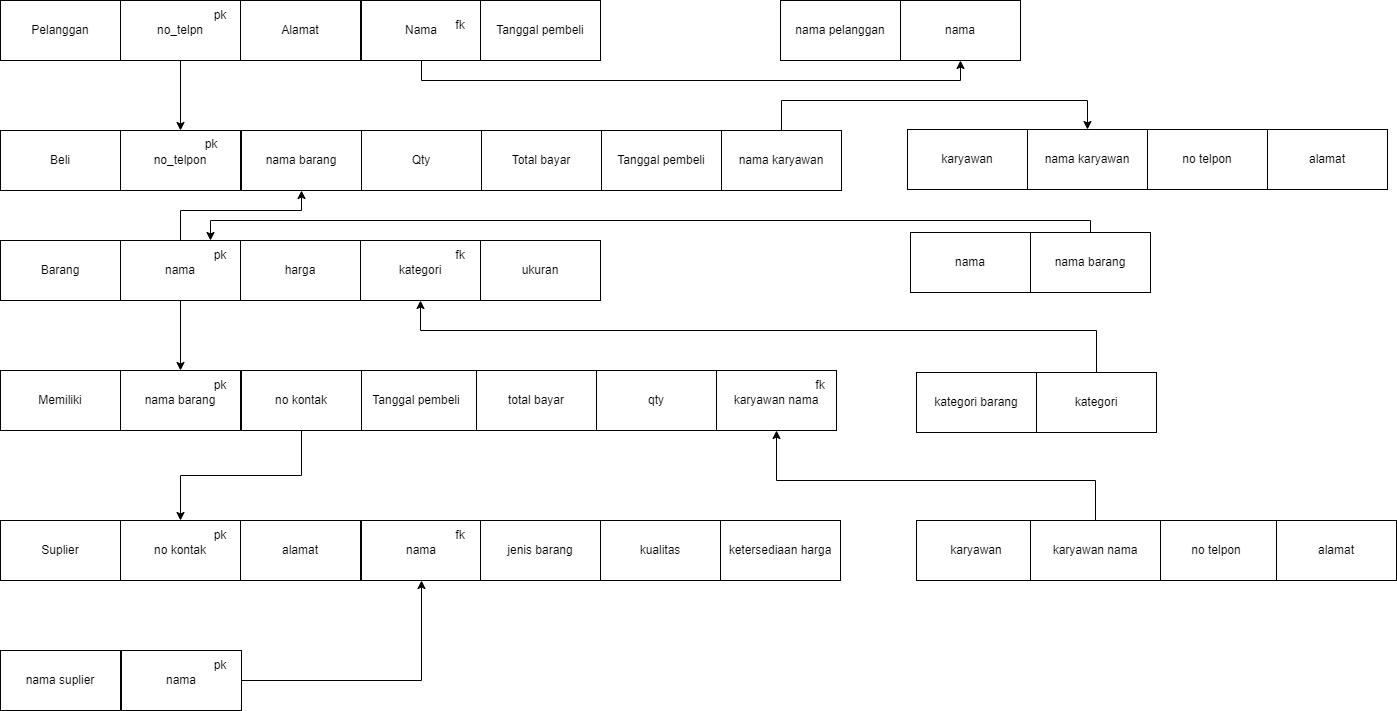

The diagram above was exported from draw.io. Its source (the exported page's mxGraphModel, read from the mxfile embedded in the PNG):
<mxGraphModel dx="1467" dy="780" grid="1" gridSize="10" guides="1" tooltips="1" connect="1" arrows="1" fold="1" page="1" pageScale="1" pageWidth="827" pageHeight="1169" math="0" shadow="0">
  <root>
    <mxCell id="0" />
    <mxCell id="1" parent="0" />
    <mxCell id="ALSRrm-Spth9F3VrqTPb-1" value="Pelanggan" style="rounded=0;whiteSpace=wrap;html=1;" vertex="1" parent="1">
      <mxGeometry x="30" y="80" width="120" height="60" as="geometry" />
    </mxCell>
    <mxCell id="ALSRrm-Spth9F3VrqTPb-53" style="edgeStyle=orthogonalEdgeStyle;rounded=0;orthogonalLoop=1;jettySize=auto;html=1;exitX=0.5;exitY=1;exitDx=0;exitDy=0;entryX=0.5;entryY=1;entryDx=0;entryDy=0;" edge="1" parent="1" source="ALSRrm-Spth9F3VrqTPb-2" target="ALSRrm-Spth9F3VrqTPb-42">
      <mxGeometry relative="1" as="geometry" />
    </mxCell>
    <mxCell id="ALSRrm-Spth9F3VrqTPb-2" value="Nama" style="rounded=0;whiteSpace=wrap;html=1;" vertex="1" parent="1">
      <mxGeometry x="391" y="80" width="120" height="60" as="geometry" />
    </mxCell>
    <mxCell id="ALSRrm-Spth9F3VrqTPb-3" value="Alamat" style="rounded=0;whiteSpace=wrap;html=1;" vertex="1" parent="1">
      <mxGeometry x="270" y="80" width="120" height="60" as="geometry" />
    </mxCell>
    <mxCell id="ALSRrm-Spth9F3VrqTPb-37" style="edgeStyle=orthogonalEdgeStyle;rounded=0;orthogonalLoop=1;jettySize=auto;html=1;entryX=0.5;entryY=0;entryDx=0;entryDy=0;" edge="1" parent="1" source="ALSRrm-Spth9F3VrqTPb-4" target="ALSRrm-Spth9F3VrqTPb-34">
      <mxGeometry relative="1" as="geometry" />
    </mxCell>
    <mxCell id="ALSRrm-Spth9F3VrqTPb-4" value="no_telpn" style="rounded=0;whiteSpace=wrap;html=1;" vertex="1" parent="1">
      <mxGeometry x="150" y="80" width="120" height="60" as="geometry" />
    </mxCell>
    <mxCell id="ALSRrm-Spth9F3VrqTPb-5" value="Beli" style="rounded=0;whiteSpace=wrap;html=1;" vertex="1" parent="1">
      <mxGeometry x="30" y="210" width="120" height="60" as="geometry" />
    </mxCell>
    <mxCell id="ALSRrm-Spth9F3VrqTPb-6" value="Qty" style="rounded=0;whiteSpace=wrap;html=1;" vertex="1" parent="1">
      <mxGeometry x="391" y="210" width="120" height="60" as="geometry" />
    </mxCell>
    <mxCell id="ALSRrm-Spth9F3VrqTPb-7" value="Total bayar" style="rounded=0;whiteSpace=wrap;html=1;" vertex="1" parent="1">
      <mxGeometry x="511" y="210" width="120" height="60" as="geometry" />
    </mxCell>
    <mxCell id="ALSRrm-Spth9F3VrqTPb-8" value="Tanggal pembeli" style="rounded=0;whiteSpace=wrap;html=1;" vertex="1" parent="1">
      <mxGeometry x="631" y="210" width="120" height="60" as="geometry" />
    </mxCell>
    <mxCell id="ALSRrm-Spth9F3VrqTPb-9" value="Tanggal pembeli" style="rounded=0;whiteSpace=wrap;html=1;" vertex="1" parent="1">
      <mxGeometry x="510" y="80" width="120" height="60" as="geometry" />
    </mxCell>
    <mxCell id="ALSRrm-Spth9F3VrqTPb-58" style="edgeStyle=orthogonalEdgeStyle;rounded=0;orthogonalLoop=1;jettySize=auto;html=1;" edge="1" parent="1" source="ALSRrm-Spth9F3VrqTPb-10" target="ALSRrm-Spth9F3VrqTPb-55">
      <mxGeometry relative="1" as="geometry">
        <Array as="points">
          <mxPoint x="811" y="180" />
          <mxPoint x="1117" y="180" />
        </Array>
      </mxGeometry>
    </mxCell>
    <mxCell id="ALSRrm-Spth9F3VrqTPb-10" value="nama karyawan" style="rounded=0;whiteSpace=wrap;html=1;" vertex="1" parent="1">
      <mxGeometry x="751" y="210" width="120" height="60" as="geometry" />
    </mxCell>
    <mxCell id="ALSRrm-Spth9F3VrqTPb-11" value="Barang" style="rounded=0;whiteSpace=wrap;html=1;" vertex="1" parent="1">
      <mxGeometry x="30" y="320" width="120" height="60" as="geometry" />
    </mxCell>
    <mxCell id="ALSRrm-Spth9F3VrqTPb-35" style="edgeStyle=orthogonalEdgeStyle;rounded=0;orthogonalLoop=1;jettySize=auto;html=1;entryX=0.5;entryY=1;entryDx=0;entryDy=0;" edge="1" parent="1" source="ALSRrm-Spth9F3VrqTPb-13" target="ALSRrm-Spth9F3VrqTPb-33">
      <mxGeometry relative="1" as="geometry">
        <Array as="points">
          <mxPoint x="210" y="290" />
          <mxPoint x="331" y="290" />
        </Array>
      </mxGeometry>
    </mxCell>
    <mxCell id="ALSRrm-Spth9F3VrqTPb-38" style="edgeStyle=orthogonalEdgeStyle;rounded=0;orthogonalLoop=1;jettySize=auto;html=1;" edge="1" parent="1" source="ALSRrm-Spth9F3VrqTPb-13" target="ALSRrm-Spth9F3VrqTPb-32">
      <mxGeometry relative="1" as="geometry" />
    </mxCell>
    <mxCell id="ALSRrm-Spth9F3VrqTPb-13" value="nama" style="rounded=0;whiteSpace=wrap;html=1;" vertex="1" parent="1">
      <mxGeometry x="150" y="320" width="120" height="60" as="geometry" />
    </mxCell>
    <mxCell id="ALSRrm-Spth9F3VrqTPb-14" value="harga" style="rounded=0;whiteSpace=wrap;html=1;" vertex="1" parent="1">
      <mxGeometry x="270" y="320" width="120" height="60" as="geometry" />
    </mxCell>
    <mxCell id="ALSRrm-Spth9F3VrqTPb-15" value="kategori" style="rounded=0;whiteSpace=wrap;html=1;" vertex="1" parent="1">
      <mxGeometry x="390" y="320" width="120" height="60" as="geometry" />
    </mxCell>
    <mxCell id="ALSRrm-Spth9F3VrqTPb-16" value="ukuran" style="rounded=0;whiteSpace=wrap;html=1;" vertex="1" parent="1">
      <mxGeometry x="510" y="320" width="120" height="60" as="geometry" />
    </mxCell>
    <mxCell id="ALSRrm-Spth9F3VrqTPb-17" value="Memiliki" style="rounded=0;whiteSpace=wrap;html=1;" vertex="1" parent="1">
      <mxGeometry x="30" y="450" width="120" height="60" as="geometry" />
    </mxCell>
    <mxCell id="ALSRrm-Spth9F3VrqTPb-18" value="Tanggal pembeli" style="rounded=0;whiteSpace=wrap;html=1;" vertex="1" parent="1">
      <mxGeometry x="386" y="450" width="120" height="60" as="geometry" />
    </mxCell>
    <mxCell id="ALSRrm-Spth9F3VrqTPb-19" value="total bayar" style="rounded=0;whiteSpace=wrap;html=1;" vertex="1" parent="1">
      <mxGeometry x="506" y="450" width="120" height="60" as="geometry" />
    </mxCell>
    <mxCell id="ALSRrm-Spth9F3VrqTPb-20" value="qty" style="rounded=0;whiteSpace=wrap;html=1;" vertex="1" parent="1">
      <mxGeometry x="626" y="450" width="120" height="60" as="geometry" />
    </mxCell>
    <mxCell id="ALSRrm-Spth9F3VrqTPb-21" value="karyawan nama" style="rounded=0;whiteSpace=wrap;html=1;" vertex="1" parent="1">
      <mxGeometry x="746" y="450" width="120" height="60" as="geometry" />
    </mxCell>
    <mxCell id="ALSRrm-Spth9F3VrqTPb-22" value="Suplier" style="rounded=0;whiteSpace=wrap;html=1;" vertex="1" parent="1">
      <mxGeometry x="30" y="600" width="120" height="60" as="geometry" />
    </mxCell>
    <mxCell id="ALSRrm-Spth9F3VrqTPb-23" value="nama" style="rounded=0;whiteSpace=wrap;html=1;" vertex="1" parent="1">
      <mxGeometry x="391" y="600" width="120" height="60" as="geometry" />
    </mxCell>
    <mxCell id="ALSRrm-Spth9F3VrqTPb-24" value="alamat" style="rounded=0;whiteSpace=wrap;html=1;" vertex="1" parent="1">
      <mxGeometry x="270" y="600" width="120" height="60" as="geometry" />
    </mxCell>
    <mxCell id="ALSRrm-Spth9F3VrqTPb-25" value="no kontak" style="rounded=0;whiteSpace=wrap;html=1;" vertex="1" parent="1">
      <mxGeometry x="150" y="600" width="120" height="60" as="geometry" />
    </mxCell>
    <mxCell id="ALSRrm-Spth9F3VrqTPb-26" value="jenis barang" style="rounded=0;whiteSpace=wrap;html=1;" vertex="1" parent="1">
      <mxGeometry x="510" y="600" width="120" height="60" as="geometry" />
    </mxCell>
    <mxCell id="ALSRrm-Spth9F3VrqTPb-27" value="kualitas" style="rounded=0;whiteSpace=wrap;html=1;" vertex="1" parent="1">
      <mxGeometry x="630" y="600" width="120" height="60" as="geometry" />
    </mxCell>
    <mxCell id="ALSRrm-Spth9F3VrqTPb-29" value="ketersediaan harga" style="rounded=0;whiteSpace=wrap;html=1;" vertex="1" parent="1">
      <mxGeometry x="750" y="600" width="120" height="60" as="geometry" />
    </mxCell>
    <mxCell id="ALSRrm-Spth9F3VrqTPb-40" style="edgeStyle=orthogonalEdgeStyle;rounded=0;orthogonalLoop=1;jettySize=auto;html=1;exitX=0.5;exitY=1;exitDx=0;exitDy=0;entryX=0.5;entryY=0;entryDx=0;entryDy=0;" edge="1" parent="1" source="ALSRrm-Spth9F3VrqTPb-31" target="ALSRrm-Spth9F3VrqTPb-25">
      <mxGeometry relative="1" as="geometry" />
    </mxCell>
    <mxCell id="ALSRrm-Spth9F3VrqTPb-31" value="no kontak" style="rounded=0;whiteSpace=wrap;html=1;" vertex="1" parent="1">
      <mxGeometry x="271" y="450" width="120" height="60" as="geometry" />
    </mxCell>
    <mxCell id="ALSRrm-Spth9F3VrqTPb-32" value="nama barang" style="rounded=0;whiteSpace=wrap;html=1;" vertex="1" parent="1">
      <mxGeometry x="150" y="450" width="120" height="60" as="geometry" />
    </mxCell>
    <mxCell id="ALSRrm-Spth9F3VrqTPb-33" value="nama barang" style="rounded=0;whiteSpace=wrap;html=1;" vertex="1" parent="1">
      <mxGeometry x="271" y="210" width="120" height="60" as="geometry" />
    </mxCell>
    <mxCell id="ALSRrm-Spth9F3VrqTPb-34" value="no_telpon" style="rounded=0;whiteSpace=wrap;html=1;" vertex="1" parent="1">
      <mxGeometry x="150" y="210" width="120" height="60" as="geometry" />
    </mxCell>
    <mxCell id="ALSRrm-Spth9F3VrqTPb-41" value="nama pelanggan" style="rounded=0;whiteSpace=wrap;html=1;" vertex="1" parent="1">
      <mxGeometry x="810" y="80" width="120" height="60" as="geometry" />
    </mxCell>
    <mxCell id="ALSRrm-Spth9F3VrqTPb-42" value="nama" style="rounded=0;whiteSpace=wrap;html=1;" vertex="1" parent="1">
      <mxGeometry x="930" y="80" width="120" height="60" as="geometry" />
    </mxCell>
    <mxCell id="ALSRrm-Spth9F3VrqTPb-54" value="karyawan" style="rounded=0;whiteSpace=wrap;html=1;" vertex="1" parent="1">
      <mxGeometry x="937" y="209" width="120" height="60" as="geometry" />
    </mxCell>
    <mxCell id="ALSRrm-Spth9F3VrqTPb-55" value="nama karyawan" style="rounded=0;whiteSpace=wrap;html=1;" vertex="1" parent="1">
      <mxGeometry x="1057" y="209" width="120" height="60" as="geometry" />
    </mxCell>
    <mxCell id="ALSRrm-Spth9F3VrqTPb-56" value="no telpon" style="rounded=0;whiteSpace=wrap;html=1;" vertex="1" parent="1">
      <mxGeometry x="1177" y="209" width="120" height="60" as="geometry" />
    </mxCell>
    <mxCell id="ALSRrm-Spth9F3VrqTPb-57" value="alamat" style="rounded=0;whiteSpace=wrap;html=1;" vertex="1" parent="1">
      <mxGeometry x="1297" y="209" width="120" height="60" as="geometry" />
    </mxCell>
    <mxCell id="ALSRrm-Spth9F3VrqTPb-59" value="nama" style="rounded=0;whiteSpace=wrap;html=1;" vertex="1" parent="1">
      <mxGeometry x="940" y="312" width="120" height="60" as="geometry" />
    </mxCell>
    <mxCell id="ALSRrm-Spth9F3VrqTPb-66" style="edgeStyle=orthogonalEdgeStyle;rounded=0;orthogonalLoop=1;jettySize=auto;html=1;entryX=0.75;entryY=0;entryDx=0;entryDy=0;" edge="1" parent="1" source="ALSRrm-Spth9F3VrqTPb-60" target="ALSRrm-Spth9F3VrqTPb-13">
      <mxGeometry relative="1" as="geometry">
        <Array as="points">
          <mxPoint x="1120" y="300" />
          <mxPoint x="240" y="300" />
        </Array>
      </mxGeometry>
    </mxCell>
    <mxCell id="ALSRrm-Spth9F3VrqTPb-60" value="nama barang" style="rounded=0;whiteSpace=wrap;html=1;" vertex="1" parent="1">
      <mxGeometry x="1060" y="312" width="120" height="60" as="geometry" />
    </mxCell>
    <mxCell id="ALSRrm-Spth9F3VrqTPb-64" value="kategori barang" style="rounded=0;whiteSpace=wrap;html=1;" vertex="1" parent="1">
      <mxGeometry x="946" y="452" width="120" height="60" as="geometry" />
    </mxCell>
    <mxCell id="ALSRrm-Spth9F3VrqTPb-68" style="edgeStyle=orthogonalEdgeStyle;rounded=0;orthogonalLoop=1;jettySize=auto;html=1;entryX=0.5;entryY=1;entryDx=0;entryDy=0;" edge="1" parent="1" source="ALSRrm-Spth9F3VrqTPb-65" target="ALSRrm-Spth9F3VrqTPb-15">
      <mxGeometry relative="1" as="geometry">
        <Array as="points">
          <mxPoint x="1126" y="410" />
          <mxPoint x="450" y="410" />
        </Array>
      </mxGeometry>
    </mxCell>
    <mxCell id="ALSRrm-Spth9F3VrqTPb-65" value="kategori" style="rounded=0;whiteSpace=wrap;html=1;" vertex="1" parent="1">
      <mxGeometry x="1066" y="452" width="120" height="60" as="geometry" />
    </mxCell>
    <mxCell id="ALSRrm-Spth9F3VrqTPb-69" value="karyawan" style="rounded=0;whiteSpace=wrap;html=1;" vertex="1" parent="1">
      <mxGeometry x="946" y="600" width="120" height="60" as="geometry" />
    </mxCell>
    <mxCell id="ALSRrm-Spth9F3VrqTPb-72" value="alamat" style="rounded=0;whiteSpace=wrap;html=1;" vertex="1" parent="1">
      <mxGeometry x="1306" y="600" width="120" height="60" as="geometry" />
    </mxCell>
    <mxCell id="ALSRrm-Spth9F3VrqTPb-73" value="no telpon" style="rounded=0;whiteSpace=wrap;html=1;" vertex="1" parent="1">
      <mxGeometry x="1186" y="600" width="120" height="60" as="geometry" />
    </mxCell>
    <mxCell id="ALSRrm-Spth9F3VrqTPb-75" style="edgeStyle=orthogonalEdgeStyle;rounded=0;orthogonalLoop=1;jettySize=auto;html=1;entryX=0.5;entryY=1;entryDx=0;entryDy=0;" edge="1" parent="1" source="ALSRrm-Spth9F3VrqTPb-74" target="ALSRrm-Spth9F3VrqTPb-21">
      <mxGeometry relative="1" as="geometry">
        <Array as="points">
          <mxPoint x="1125" y="560" />
          <mxPoint x="806" y="560" />
        </Array>
      </mxGeometry>
    </mxCell>
    <mxCell id="ALSRrm-Spth9F3VrqTPb-74" value="karyawan nama" style="rounded=0;whiteSpace=wrap;html=1;" vertex="1" parent="1">
      <mxGeometry x="1060" y="600" width="130" height="60" as="geometry" />
    </mxCell>
    <mxCell id="ALSRrm-Spth9F3VrqTPb-81" style="edgeStyle=orthogonalEdgeStyle;rounded=0;orthogonalLoop=1;jettySize=auto;html=1;entryX=0.5;entryY=1;entryDx=0;entryDy=0;" edge="1" parent="1" source="ALSRrm-Spth9F3VrqTPb-76" target="ALSRrm-Spth9F3VrqTPb-23">
      <mxGeometry relative="1" as="geometry">
        <mxPoint x="300.0000000000002" y="700" as="targetPoint" />
      </mxGeometry>
    </mxCell>
    <mxCell id="ALSRrm-Spth9F3VrqTPb-76" value="nama" style="rounded=0;whiteSpace=wrap;html=1;" vertex="1" parent="1">
      <mxGeometry x="151" y="730" width="120" height="60" as="geometry" />
    </mxCell>
    <mxCell id="ALSRrm-Spth9F3VrqTPb-77" value="nama suplier" style="rounded=0;whiteSpace=wrap;html=1;" vertex="1" parent="1">
      <mxGeometry x="30" y="730" width="120" height="60" as="geometry" />
    </mxCell>
    <mxCell id="ALSRrm-Spth9F3VrqTPb-82" value="pk" style="text;html=1;align=center;verticalAlign=middle;whiteSpace=wrap;rounded=0;" vertex="1" parent="1">
      <mxGeometry x="220" y="600" width="60" height="30" as="geometry" />
    </mxCell>
    <mxCell id="ALSRrm-Spth9F3VrqTPb-83" value="pk" style="text;html=1;align=center;verticalAlign=middle;whiteSpace=wrap;rounded=0;" vertex="1" parent="1">
      <mxGeometry x="220" y="730" width="60" height="30" as="geometry" />
    </mxCell>
    <mxCell id="ALSRrm-Spth9F3VrqTPb-84" value="pk" style="text;html=1;align=center;verticalAlign=middle;whiteSpace=wrap;rounded=0;" vertex="1" parent="1">
      <mxGeometry x="220" y="450" width="60" height="30" as="geometry" />
    </mxCell>
    <mxCell id="ALSRrm-Spth9F3VrqTPb-86" value="pk" style="text;html=1;align=center;verticalAlign=middle;whiteSpace=wrap;rounded=0;" vertex="1" parent="1">
      <mxGeometry x="220" y="80" width="60" height="30" as="geometry" />
    </mxCell>
    <mxCell id="ALSRrm-Spth9F3VrqTPb-87" value="pk" style="text;html=1;align=center;verticalAlign=middle;whiteSpace=wrap;rounded=0;" vertex="1" parent="1">
      <mxGeometry x="211" y="209" width="60" height="30" as="geometry" />
    </mxCell>
    <mxCell id="ALSRrm-Spth9F3VrqTPb-88" value="pk" style="text;html=1;align=center;verticalAlign=middle;whiteSpace=wrap;rounded=0;" vertex="1" parent="1">
      <mxGeometry x="220" y="320" width="60" height="30" as="geometry" />
    </mxCell>
    <mxCell id="ALSRrm-Spth9F3VrqTPb-89" value="fk" style="text;html=1;align=center;verticalAlign=middle;whiteSpace=wrap;rounded=0;" vertex="1" parent="1">
      <mxGeometry x="820" y="450" width="60" height="30" as="geometry" />
    </mxCell>
    <mxCell id="ALSRrm-Spth9F3VrqTPb-90" value="fk" style="text;html=1;align=center;verticalAlign=middle;whiteSpace=wrap;rounded=0;" vertex="1" parent="1">
      <mxGeometry x="460" y="600" width="60" height="30" as="geometry" />
    </mxCell>
    <mxCell id="ALSRrm-Spth9F3VrqTPb-91" value="fk" style="text;html=1;align=center;verticalAlign=middle;whiteSpace=wrap;rounded=0;" vertex="1" parent="1">
      <mxGeometry x="460" y="320" width="60" height="30" as="geometry" />
    </mxCell>
    <mxCell id="ALSRrm-Spth9F3VrqTPb-92" value="fk" style="text;html=1;align=center;verticalAlign=middle;whiteSpace=wrap;rounded=0;" vertex="1" parent="1">
      <mxGeometry x="455" y="90" width="70" height="30" as="geometry" />
    </mxCell>
  </root>
</mxGraphModel>